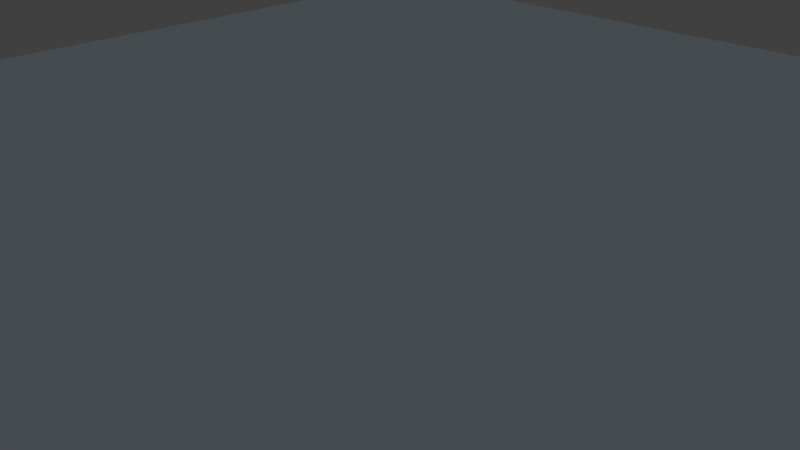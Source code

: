 # Source: main.blend  (saved by Blender 2.73.0; exported with 4.5.12 LTS)
import bpy
from mathutils import Matrix  # noqa: F401  (used for matrix-valued properties, if any)

bpy.ops.wm.read_factory_settings(use_empty=True)
scene = bpy.context.scene
scene.name = 'Scene'

# ---- collections
col_collection_1_001 = bpy.data.collections.new('Collection 1.001'); scene.collection.children.link(col_collection_1_001)
col_collection_11 = bpy.data.collections.new('Collection 11'); scene.collection.children.link(col_collection_11)
col_collection_11.hide_render = True
col_collection_11.hide_viewport = True

# ---- materials (node trees are filled in below, after node groups)
mat_material = bpy.data.materials.new('Material')
mat_material.alpha_threshold = 0.0
mat_material.use_transparent_shadow = False
mat_material.roughness = 0.5
mat_material.line_color = (0.0, 0.0, 0.0, 1.0)

# ---- material node trees

# ---- world
world_world = bpy.data.worlds.new('World'); scene.world = world_world
world_world.color = (0.05088, 0.05088, 0.05088)
world_world.use_sun_shadow = False
world_world.sun_shadow_jitter_overblur = 0.0
world_world.cycles.sampling_method = 'MANUAL'
world_world.cycles.sample_map_resolution = 256

# ---- cameras
cam_camera = bpy.data.cameras.new('Camera')
cam_camera.clip_end = 100.0
cam_camera.lens = 35.0
cam_camera.sensor_width = 32.0
cam_camera.sensor_height = 18.0
cam_camera.ortho_scale = 7.314
cam_camera.dof.focus_distance = 0.0
cam_camera.dof.aperture_fstop = 128.0
cam_camera_000 = bpy.data.cameras.new('Camera.000')
cam_camera_000.clip_start = 0.05
cam_camera_000.clip_end = 3e+04
cam_camera_000.lens = 35.0
cam_camera_000.sensor_width = 68.0
cam_camera_000.sensor_height = 18.0
cam_camera_000.dof.focus_distance = 0.0
cam_camera_000.dof.aperture_fstop = 128.0
cam_camera_002 = bpy.data.cameras.new('Camera.002')
cam_camera_002.clip_start = 0.25
cam_camera_002.clip_end = 3e+04
cam_camera_002.lens = 25.0
cam_camera_002.sensor_width = 45.0
cam_camera_002.sensor_height = 18.0
cam_camera_002.dof.focus_distance = 0.0
cam_camera_002.dof.aperture_fstop = 128.0

# ---- lights
light_sun_006 = bpy.data.lights.new('Sun.006', 'SUN')
light_sun_006.color = (0.4706, 0.7514, 1.0)
light_sun_006.transmission_factor = 0.0
light_sun_006.use_shadow = False
light_sun_006.angle = 0.1993
light_sun_006.energy = 0.1
light_sun_006.shadow_buffer_clip_start = 0.5
light_sun_006.shadow_soft_size = 0.1
light_sun_006.shadow_cascade_max_distance = 1000.0
light_sun_006.cycles.use_multiple_importance_sampling = False

# ---- meshes
me_plane = bpy.data.meshes.new('Plane')
me_plane.from_pydata([(-1.0, -1.0, 0.0), (1.0, -1.0, 0.0), (-1.0, 1.0, 0.0), (1.0, 1.0, 0.0)], [], [(0, 1, 3, 2)])
me_plane.use_remesh_preserve_volume = False
me_plane.use_remesh_preserve_attributes = False
me_plane.use_mirror_vertex_groups = False
me_plane.update()
me_cube_003 = bpy.data.meshes.new('Cube.003')
me_cube_003.from_pydata([(-0.3139, -0.3139, -0.9294), (-0.3139, 0.3139, -0.9294), (0.3139, 0.3139, -0.9294), (0.3139, -0.3139, -0.9294), (-0.3139, -0.3139, 0.9294), (-0.3139, 0.3139, 0.9294), (0.3139, 0.3139, 0.9294), (0.3139, -0.3139, 0.9294)], [], [(4, 5, 1, 0), (5, 6, 2, 1), (6, 7, 3, 2), (7, 4, 0, 3), (0, 1, 2, 3), (7, 6, 5, 4)])
me_cube_003.use_remesh_preserve_volume = False
me_cube_003.use_remesh_preserve_attributes = False
me_cube_003.use_mirror_vertex_groups = False
me_cube_003.update()
me_cube_000 = bpy.data.meshes.new('Cube.000')
me_cube_000.from_pydata([(-0.061, -0.06022, -0.00233), (-0.061, 0.06022, -0.00233), (0.061, 0.06022, -0.00233), (0.061, -0.06022, -0.00233), (-0.222, -0.07619, 0.3822), (-0.222, 0.2191, 0.3822), (0.222, 0.2191, 0.3822), (0.222, -0.07619, 0.3822), (-0.222, -0.07619, 0.1355), (-0.222, 0.2191, 0.1355), (0.222, 0.2191, 0.1355), (0.222, -0.07619, 0.1355)], [], [(8, 9, 1, 0), (9, 10, 2, 1), (10, 11, 3, 2), (11, 8, 0, 3), (0, 1, 2, 3), (7, 6, 5, 4), (4, 5, 9, 8), (5, 6, 10, 9), (6, 7, 11, 10), (7, 4, 8, 11)])
me_cube_000.materials.append(mat_material)
me_cube_000.use_remesh_preserve_volume = False
me_cube_000.use_remesh_preserve_attributes = False
me_cube_000.use_mirror_vertex_groups = False
me_cube_000.update()

# ---- objects
ob_plane = bpy.data.objects.new('Plane', me_plane)
ob_empty = bpy.data.objects.new('Empty', None)
ob_camera = bpy.data.objects.new('Camera', cam_camera)
ob_sun_000 = bpy.data.objects.new('Sun.000', light_sun_006)
ob_sun_001 = bpy.data.objects.new('Sun.001', light_sun_006)
ob_first_player_spawn = bpy.data.objects.new('first player spawn', me_cube_003)
ob_player_collision = bpy.data.objects.new('player collision', me_cube_000)
ob_top = bpy.data.objects.new('top', None)
ob_top_left = bpy.data.objects.new('top left', None)
ob_top_right = bpy.data.objects.new('top right', None)
ob_top_back = bpy.data.objects.new('top back', None)
ob_top_front = bpy.data.objects.new('top front', None)
ob_front = bpy.data.objects.new('front', None)
ob_back = bpy.data.objects.new('back', None)
ob_right = bpy.data.objects.new('right', None)
ob_jump_box_005 = bpy.data.objects.new('jump box.005', None)
ob_jump_box_004 = bpy.data.objects.new('jump box.004', None)
ob_floor_right = bpy.data.objects.new('floor right', None)
ob_floor_back = bpy.data.objects.new('floor back', None)
ob_floor_front = bpy.data.objects.new('floor front', None)
ob_head = bpy.data.objects.new('head', None)
ob_camera_fps = bpy.data.objects.new('camera FPS', cam_camera_000)
ob_empty_001 = bpy.data.objects.new('Empty.001', None)
ob_camera_tps = bpy.data.objects.new('camera TPS', cam_camera_002)
ob_jump_sensor = bpy.data.objects.new('jump sensor', None)

# ---- transforms, parenting, visibility, modifiers, constraints
ob_plane.location = (0.0, 0.0, 0.0)
ob_plane.scale = (12.76, 12.76, 12.76)
ob_plane.lineart.crease_threshold = 0.0
ob_empty.location = (0.0, 0.0, 6.65)
ob_empty.empty_image_offset = (0.0, 0.0)
ob_empty.lineart.crease_threshold = 0.0
ob_camera.location = (7.481, -6.508, 5.344)
ob_camera.rotation_euler = (1.109, 0.01082, 0.8149)
ob_camera.lock_rotations_4d = False
ob_camera.empty_display_type = 'ARROWS'
ob_camera.color = (0.0, 0.0, 0.0, 0.0)
ob_camera.display_type = 'WIRE'
ob_camera.lineart.crease_threshold = 0.0
ob_sun_000.location = (0.0, 0.0, 11.01)
ob_sun_000.rotation_euler = (-6.776, 0.4273, 1.259)
ob_sun_000.scale = (2.625, 2.625, 2.625)
ob_sun_000.lineart.crease_threshold = 0.0
ob_sun_001.location = (0.0, 0.0, 11.01)
ob_sun_001.rotation_euler = (-2.934, -2.374, -1.09)
ob_sun_001.scale = (2.625, 2.625, 2.625)
ob_sun_001.lineart.crease_threshold = 0.0
ob_first_player_spawn.location = (0.0, 0.0, 1.167)
ob_first_player_spawn.hide_render = True
ob_first_player_spawn.display_type = 'WIRE'
ob_first_player_spawn.show_wire = True
ob_first_player_spawn.lineart.crease_threshold = 0.0
ob_player_collision.location = (0.0, 0.0, 0.04801)
ob_player_collision.hide_render = True
ob_player_collision.display_type = 'WIRE'
ob_player_collision.lineart.crease_threshold = 0.0
ob_top.parent = ob_player_collision
ob_top.matrix_parent_inverse = Matrix(((1.0, 0.0, 0.0, -0.0), (0.0, 1.0, 0.0, -0.0), (0.0, 0.0, 1.0, -1.06), (0.0, 0.0, 0.0, 1.0)))
ob_top.location = (0.0, 0.4778, 3.121)
ob_top.scale = (0.1555, 0.1555, 0.2384)
ob_top.empty_image_offset = (0.0, 0.0)
ob_top.lineart.crease_threshold = 0.0
ob_top_left.parent = ob_player_collision
ob_top_left.matrix_parent_inverse = Matrix(((1.0, 0.0, 0.0, -0.0), (0.0, 1.0, 0.0, -0.0), (0.0, 0.0, 1.0, -1.06), (0.0, 0.0, 0.0, 1.0)))
ob_top_left.location = (-0.5478, 0.0, 2.378)
ob_top_left.scale = (0.1555, 0.1555, 0.3806)
ob_top_left.empty_image_offset = (0.0, 0.0)
ob_top_left.lineart.crease_threshold = 0.0
ob_top_right.parent = ob_player_collision
ob_top_right.matrix_parent_inverse = Matrix(((1.0, 0.0, 0.0, -0.0), (0.0, 1.0, 0.0, -0.0), (0.0, 0.0, 1.0, -1.06), (0.0, 0.0, 0.0, 1.0)))
ob_top_right.location = (0.5451, 0.0, 2.378)
ob_top_right.scale = (0.1555, 0.1555, 0.3806)
ob_top_right.empty_image_offset = (0.0, 0.0)
ob_top_right.lineart.crease_threshold = 0.0
ob_top_back.parent = ob_player_collision
ob_top_back.matrix_parent_inverse = Matrix(((1.0, 0.0, 0.0, -0.0), (0.0, 1.0, 0.0, -0.0), (0.0, 0.0, 1.0, -1.06), (0.0, 0.0, 0.0, 1.0)))
ob_top_back.location = (0.0, -0.5473, 2.378)
ob_top_back.scale = (0.1555, 0.1555, 0.3806)
ob_top_back.empty_image_offset = (0.0, 0.0)
ob_top_back.lineart.crease_threshold = 0.0
ob_top_front.parent = ob_player_collision
ob_top_front.matrix_parent_inverse = Matrix(((1.0, 0.0, 0.0, -0.0), (0.0, 1.0, 0.0, -0.0), (0.0, 0.0, 1.0, -1.06), (0.0, 0.0, 0.0, 1.0)))
ob_top_front.location = (0.0, 0.5403, 2.378)
ob_top_front.scale = (0.1555, 0.1555, 0.3806)
ob_top_front.empty_image_offset = (0.0, 0.0)
ob_top_front.lineart.crease_threshold = 0.0
ob_front.parent = ob_player_collision
ob_front.matrix_parent_inverse = Matrix(((1.0, 0.0, 0.0, -0.0), (0.0, 1.0, 0.0, -0.0), (0.0, 0.0, 1.0, -1.06), (0.0, 0.0, 0.0, 1.0)))
ob_front.location = (0.0, 0.5403, 1.569)
ob_front.scale = (0.1555, 0.1555, 0.3346)
ob_front.empty_image_offset = (0.0, 0.0)
ob_front.lineart.crease_threshold = 0.0
ob_back.parent = ob_player_collision
ob_back.matrix_parent_inverse = Matrix(((1.0, 0.0, 0.0, -0.0), (0.0, 1.0, 0.0, -0.0), (0.0, 0.0, 1.0, -1.06), (0.0, 0.0, 0.0, 1.0)))
ob_back.location = (0.0, -0.5473, 1.569)
ob_back.scale = (0.1555, 0.1555, 0.3346)
ob_back.empty_image_offset = (0.0, 0.0)
ob_back.lineart.crease_threshold = 0.0
ob_right.parent = ob_player_collision
ob_right.matrix_parent_inverse = Matrix(((1.0, 0.0, 0.0, -0.0), (0.0, 1.0, 0.0, -0.0), (0.0, 0.0, 1.0, -1.06), (0.0, 0.0, 0.0, 1.0)))
ob_right.location = (0.5451, 0.0, 1.569)
ob_right.scale = (0.1555, 0.1555, 0.3346)
ob_right.empty_image_offset = (0.0, 0.0)
ob_right.lineart.crease_threshold = 0.0
ob_jump_box_005.parent = ob_player_collision
ob_jump_box_005.matrix_parent_inverse = Matrix(((1.0, 0.0, 0.0, -0.0), (0.0, 1.0, 0.0, -0.0), (0.0, 0.0, 1.0, -1.06), (0.0, 0.0, 0.0, 1.0)))
ob_jump_box_005.location = (-0.5478, 0.0, 1.569)
ob_jump_box_005.scale = (0.1555, 0.1555, 0.3346)
ob_jump_box_005.empty_image_offset = (0.0, 0.0)
ob_jump_box_005.lineart.crease_threshold = 0.0
ob_jump_box_004.parent = ob_player_collision
ob_jump_box_004.matrix_parent_inverse = Matrix(((1.0, 0.0, 0.0, -0.0), (0.0, 1.0, 0.0, -0.0), (0.0, 0.0, 1.0, -1.06), (0.0, 0.0, 0.0, 1.0)))
ob_jump_box_004.location = (-0.5478, 0.0, 0.9016)
ob_jump_box_004.scale = (0.1555, 0.1555, 0.1188)
ob_jump_box_004.empty_image_offset = (0.0, 0.0)
ob_jump_box_004.lineart.crease_threshold = 0.0
ob_floor_right.parent = ob_player_collision
ob_floor_right.matrix_parent_inverse = Matrix(((1.0, 0.0, 0.0, -0.0), (0.0, 1.0, 0.0, -0.0), (0.0, 0.0, 1.0, -1.06), (0.0, 0.0, 0.0, 1.0)))
ob_floor_right.location = (0.5451, 0.0, 0.9016)
ob_floor_right.scale = (0.1555, 0.1555, 0.1188)
ob_floor_right.empty_image_offset = (0.0, 0.0)
ob_floor_right.lineart.crease_threshold = 0.0
ob_floor_back.parent = ob_player_collision
ob_floor_back.matrix_parent_inverse = Matrix(((1.0, 0.0, 0.0, -0.0), (0.0, 1.0, 0.0, -0.0), (0.0, 0.0, 1.0, -1.06), (0.0, 0.0, 0.0, 1.0)))
ob_floor_back.location = (0.0, -0.5473, 0.9016)
ob_floor_back.scale = (0.1555, 0.1555, 0.1188)
ob_floor_back.empty_image_offset = (0.0, 0.0)
ob_floor_back.lineart.crease_threshold = 0.0
ob_floor_front.parent = ob_player_collision
ob_floor_front.matrix_parent_inverse = Matrix(((1.0, 0.0, 0.0, -0.0), (0.0, 1.0, 0.0, -0.0), (0.0, 0.0, 1.0, -1.06), (0.0, 0.0, 0.0, 1.0)))
ob_floor_front.location = (0.0, 0.5403, 0.9016)
ob_floor_front.scale = (0.1555, 0.1555, 0.1188)
ob_floor_front.empty_image_offset = (0.0, 0.0)
ob_floor_front.lineart.crease_threshold = 0.0
ob_head.parent = ob_player_collision
ob_head.matrix_parent_inverse = Matrix(((1.0, 0.0, 0.0, -0.0), (0.0, 1.0, 0.0, -0.0), (0.0, 0.0, 1.0, -1.06), (0.0, 0.0, 0.0, 1.0)))
ob_head.location = (0.0, 0.05998, 2.631)
ob_head.rotation_euler = (0.0, -0.0, 1.571)
ob_head.empty_display_type = 'CIRCLE'
ob_head.empty_display_size = 0.3
ob_head.empty_image_offset = (0.0, 0.0)
ob_head.lineart.crease_threshold = 0.0
ob_camera_fps.parent = ob_head
ob_camera_fps.matrix_parent_inverse = Matrix(((-8.782e-07, 1.0, 0.0, -0.0), (-1.0, -8.782e-07, 0.0, -0.0), (0.0, 0.0, 1.0, -3.35), (0.0, 0.0, 0.0, 1.0)))
ob_camera_fps.location = (3.694e-07, 0.1622, 3.482)
ob_camera_fps.rotation_euler = (7.737, 1.329e-21, 5.053e-14)
ob_camera_fps.lineart.crease_threshold = 0.0
ob_empty_001.parent = ob_head
ob_empty_001.matrix_parent_inverse = Matrix(((-9.974e-07, 1.0, 0.0, -0.0), (-1.0, -9.974e-07, 0.0, -0.0), (0.0, 0.0, 1.0, -1.51), (0.0, 0.0, 0.0, 1.0)))
ob_empty_001.location = (0.0, 1.119, 1.574)
ob_empty_001.rotation_euler = (1.414, -0.0, 0.0)
ob_empty_001.scale = (0.3546, 0.5046, 0.874)
ob_empty_001.empty_display_size = 0.5
ob_empty_001.empty_image_offset = (0.0, 0.0)
ob_empty_001.hide_render = True
ob_empty_001.lineart.crease_threshold = 0.0
ob_camera_tps.parent = ob_head
ob_camera_tps.matrix_parent_inverse = Matrix(((-8.782e-07, 1.0, 0.0, -0.0), (-1.0, -8.782e-07, 0.0, -0.0), (0.0, 0.0, 1.0, -3.35), (0.0, 0.0, 0.0, 1.0)))
ob_camera_tps.location = (0.04504, -2.353, 3.859)
ob_camera_tps.rotation_euler = (7.737, -1.62e-10, 0.02249)
ob_camera_tps.scale = (1.695, 1.695, 1.695)
ob_camera_tps.lineart.crease_threshold = 0.0
ob_jump_sensor.parent = ob_player_collision
ob_jump_sensor.matrix_parent_inverse = Matrix(((1.0, 0.0, 0.0, -0.0), (0.0, 1.0, 0.0, -0.0), (0.0, 0.0, 1.0, -1.06), (0.0, 0.0, 0.0, 1.0)))
ob_jump_sensor.location = (0.0, 0.0, 0.9016)
ob_jump_sensor.scale = (0.1555, 0.1555, 0.1188)
ob_jump_sensor.empty_image_offset = (0.0, 0.0)
ob_jump_sensor.lineart.crease_threshold = 0.0

# ---- collection membership
col_collection_1_001.objects.link(ob_plane)
col_collection_1_001.objects.link(ob_empty)
col_collection_1_001.objects.link(ob_camera)
col_collection_1_001.objects.link(ob_sun_000)
col_collection_1_001.objects.link(ob_sun_001)
col_collection_1_001.objects.link(ob_first_player_spawn)
col_collection_11.objects.link(ob_player_collision)
col_collection_11.objects.link(ob_top)
col_collection_11.objects.link(ob_top_left)
col_collection_11.objects.link(ob_top_right)
col_collection_11.objects.link(ob_top_back)
col_collection_11.objects.link(ob_top_front)
col_collection_11.objects.link(ob_front)
col_collection_11.objects.link(ob_back)
col_collection_11.objects.link(ob_right)
col_collection_11.objects.link(ob_jump_box_005)
col_collection_11.objects.link(ob_jump_box_004)
col_collection_11.objects.link(ob_floor_right)
col_collection_11.objects.link(ob_floor_back)
col_collection_11.objects.link(ob_floor_front)
col_collection_11.objects.link(ob_head)
col_collection_11.objects.link(ob_camera_fps)
col_collection_11.objects.link(ob_empty_001)
col_collection_11.objects.link(ob_camera_tps)
col_collection_11.objects.link(ob_jump_sensor)

# ---- scene / render settings (as saved in the file)
scene.camera = ob_camera
scene.frame_start = 1; scene.frame_end = 250; scene.frame_set(1)
scene.render.engine = 'BLENDER_EEVEE_NEXT'
scene.render.resolution_percentage = 50
scene.render.dither_intensity = 0.0
scene.cycles.use_denoising = False
scene.cycles.samples = 10
scene.cycles.sampling_pattern = 'TABULATED_SOBOL'
scene.cycles.light_sampling_threshold = 0.0
scene.cycles.use_adaptive_sampling = False
scene.cycles.use_light_tree = False
scene.cycles.blur_glossy = 0.0
scene.cycles.pixel_filter_type = 'GAUSSIAN'
scene.cycles.sample_clamp_indirect = 0.0
scene.view_settings.view_transform = 'Standard'
bpy.context.view_layer.update()
